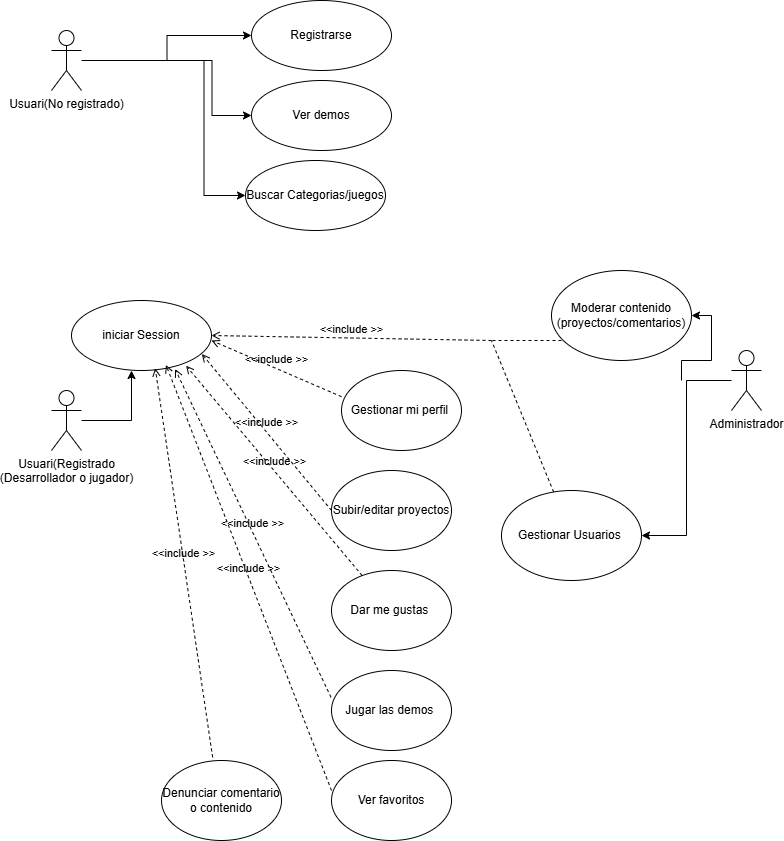

The diagram above was exported from draw.io. Its source (the exported page's mxGraphModel, read from the mxfile embedded in the PNG):
<mxGraphModel dx="1664" dy="924" grid="1" gridSize="10" guides="1" tooltips="1" connect="1" arrows="1" fold="1" page="1" pageScale="1" pageWidth="827" pageHeight="1169" math="0" shadow="0">
  <root>
    <mxCell id="0" />
    <mxCell id="1" parent="0" />
    <mxCell id="0BTyTVjWGnnfGmg7hzmB-2" edge="1" parent="1" style="edgeStyle=orthogonalEdgeStyle;rounded=0;orthogonalLoop=1;jettySize=auto;html=1;" target="0BTyTVjWGnnfGmg7hzmB-3">
      <mxGeometry relative="1" as="geometry">
        <mxPoint x="110" y="160" as="sourcePoint" />
        <mxPoint x="230" y="140" as="targetPoint" />
      </mxGeometry>
    </mxCell>
    <mxCell id="0BTyTVjWGnnfGmg7hzmB-1" parent="1" style="shape=umlActor;html=1;verticalLabelPosition=bottom;verticalAlign=top;align=center;" value="Usuari(No registrado)" vertex="1">
      <mxGeometry height="60" width="30" x="80" y="130" as="geometry" />
    </mxCell>
    <mxCell id="0BTyTVjWGnnfGmg7hzmB-3" parent="1" style="ellipse;whiteSpace=wrap;html=1;" value="Registrarse" vertex="1">
      <mxGeometry height="70" width="140" x="280" y="100" as="geometry" />
    </mxCell>
    <mxCell id="0BTyTVjWGnnfGmg7hzmB-5" parent="1" style="ellipse;whiteSpace=wrap;html=1;" value="Ver demos" vertex="1">
      <mxGeometry height="70" width="140" x="280" y="180" as="geometry" />
    </mxCell>
    <mxCell id="0BTyTVjWGnnfGmg7hzmB-7" edge="1" parent="1" style="edgeStyle=orthogonalEdgeStyle;rounded=0;orthogonalLoop=1;jettySize=auto;html=1;entryX=0;entryY=0.5;entryDx=0;entryDy=0;" target="0BTyTVjWGnnfGmg7hzmB-5">
      <mxGeometry relative="1" as="geometry">
        <mxPoint x="200" y="160" as="sourcePoint" />
        <mxPoint x="410" y="130" as="targetPoint" />
      </mxGeometry>
    </mxCell>
    <mxCell id="0BTyTVjWGnnfGmg7hzmB-9" parent="1" style="ellipse;whiteSpace=wrap;html=1;" value="Buscar Categorias/juegos" vertex="1">
      <mxGeometry height="70" width="140" x="274" y="260" as="geometry" />
    </mxCell>
    <mxCell id="0BTyTVjWGnnfGmg7hzmB-10" edge="1" parent="1" style="edgeStyle=orthogonalEdgeStyle;rounded=0;orthogonalLoop=1;jettySize=auto;html=1;entryX=0;entryY=0.5;entryDx=0;entryDy=0;" target="0BTyTVjWGnnfGmg7hzmB-9">
      <mxGeometry relative="1" as="geometry">
        <mxPoint x="190" y="160" as="sourcePoint" />
        <mxPoint x="310" y="245" as="targetPoint" />
      </mxGeometry>
    </mxCell>
    <mxCell id="0BTyTVjWGnnfGmg7hzmB-13" edge="1" parent="1" source="0BTyTVjWGnnfGmg7hzmB-11" style="edgeStyle=orthogonalEdgeStyle;rounded=0;orthogonalLoop=1;jettySize=auto;html=1;">
      <mxGeometry relative="1" as="geometry">
        <mxPoint x="160" y="470" as="targetPoint" />
      </mxGeometry>
    </mxCell>
    <mxCell id="0BTyTVjWGnnfGmg7hzmB-11" parent="1" style="shape=umlActor;html=1;verticalLabelPosition=bottom;verticalAlign=top;align=center;" value="Usuari(Registrado&lt;div&gt;(Desarrollador o jugador)&lt;/div&gt;" vertex="1">
      <mxGeometry height="60" width="30" x="80" y="490" as="geometry" />
    </mxCell>
    <mxCell id="0BTyTVjWGnnfGmg7hzmB-12" parent="1" style="ellipse;whiteSpace=wrap;html=1;" value="iniciar Session" vertex="1">
      <mxGeometry height="70" width="140" x="100" y="400" as="geometry" />
    </mxCell>
    <mxCell id="0BTyTVjWGnnfGmg7hzmB-16" edge="1" parent="1" style="edgeStyle=none;html=1;endArrow=open;verticalAlign=bottom;dashed=1;labelBackgroundColor=none;rounded=0;entryX=1;entryY=0.5;entryDx=0;entryDy=0;" target="0BTyTVjWGnnfGmg7hzmB-12" value="&amp;lt;&amp;lt;include &amp;gt;&amp;gt;">
      <mxGeometry relative="1" width="160" as="geometry">
        <mxPoint x="520" y="440" as="sourcePoint" />
        <mxPoint x="540" y="435" as="targetPoint" />
      </mxGeometry>
    </mxCell>
    <mxCell id="0BTyTVjWGnnfGmg7hzmB-22" edge="1" parent="1" source="0BTyTVjWGnnfGmg7hzmB-18" style="edgeStyle=orthogonalEdgeStyle;rounded=0;orthogonalLoop=1;jettySize=auto;html=1;entryX=1;entryY=0.5;entryDx=0;entryDy=0;" target="0BTyTVjWGnnfGmg7hzmB-23">
      <mxGeometry relative="1" as="geometry">
        <mxPoint x="690" y="690" as="targetPoint" />
      </mxGeometry>
    </mxCell>
    <mxCell id="0BTyTVjWGnnfGmg7hzmB-18" parent="1" style="shape=umlActor;html=1;verticalLabelPosition=bottom;verticalAlign=top;align=center;" value="Administrador" vertex="1">
      <mxGeometry height="60" width="30" x="760" y="450" as="geometry" />
    </mxCell>
    <mxCell id="0BTyTVjWGnnfGmg7hzmB-20" parent="1" style="ellipse;whiteSpace=wrap;html=1;" value="Moderar contenido&lt;div&gt;(proyectos/comentarios)&lt;/div&gt;" vertex="1">
      <mxGeometry height="90" width="140" x="580" y="370" as="geometry" />
    </mxCell>
    <mxCell id="0BTyTVjWGnnfGmg7hzmB-21" edge="1" parent="1" style="edgeStyle=orthogonalEdgeStyle;rounded=0;orthogonalLoop=1;jettySize=auto;html=1;entryX=1;entryY=0.5;entryDx=0;entryDy=0;" target="0BTyTVjWGnnfGmg7hzmB-20">
      <mxGeometry relative="1" as="geometry">
        <mxPoint x="710" y="480" as="sourcePoint" />
        <mxPoint x="720" y="480" as="targetPoint" />
      </mxGeometry>
    </mxCell>
    <mxCell id="0BTyTVjWGnnfGmg7hzmB-23" parent="1" style="ellipse;whiteSpace=wrap;html=1;" value="Gestionar Usuarios&amp;nbsp;" vertex="1">
      <mxGeometry height="90" width="140" x="530" y="590" as="geometry" />
    </mxCell>
    <mxCell id="0BTyTVjWGnnfGmg7hzmB-24" edge="1" parent="1" source="0BTyTVjWGnnfGmg7hzmB-25" style="edgeStyle=none;html=1;endArrow=open;verticalAlign=bottom;dashed=1;labelBackgroundColor=none;rounded=0;exitX=0;exitY=0.327;exitDx=0;exitDy=0;exitPerimeter=0;" value="&amp;lt;&amp;lt;include &amp;gt;&amp;gt;">
      <mxGeometry relative="1" width="160" as="geometry">
        <mxPoint x="340" y="440" as="sourcePoint" />
        <mxPoint x="240" y="440" as="targetPoint" />
      </mxGeometry>
    </mxCell>
    <mxCell id="0BTyTVjWGnnfGmg7hzmB-25" parent="1" style="ellipse;whiteSpace=wrap;html=1;" value="Gestionar mi perfil&amp;nbsp;" vertex="1">
      <mxGeometry height="80" width="120" x="370" y="470" as="geometry" />
    </mxCell>
    <mxCell id="0BTyTVjWGnnfGmg7hzmB-26" edge="1" parent="1" source="0BTyTVjWGnnfGmg7hzmB-27" style="edgeStyle=none;html=1;endArrow=open;verticalAlign=bottom;dashed=1;labelBackgroundColor=none;rounded=0;exitX=0;exitY=0.5;exitDx=0;exitDy=0;entryX=0.931;entryY=0.764;entryDx=0;entryDy=0;entryPerimeter=0;" target="0BTyTVjWGnnfGmg7hzmB-12" value="&amp;lt;&amp;lt;include &amp;gt;&amp;gt;">
      <mxGeometry relative="1" width="160" as="geometry">
        <mxPoint x="280" y="450" as="sourcePoint" />
        <mxPoint x="230" y="460" as="targetPoint" />
      </mxGeometry>
    </mxCell>
    <mxCell id="0BTyTVjWGnnfGmg7hzmB-27" parent="1" style="ellipse;whiteSpace=wrap;html=1;" value="Subir/editar proyectos" vertex="1">
      <mxGeometry height="80" width="120" x="360" y="570" as="geometry" />
    </mxCell>
    <mxCell id="0BTyTVjWGnnfGmg7hzmB-28" parent="1" style="ellipse;whiteSpace=wrap;html=1;" value="Dar me gustas&amp;nbsp;" vertex="1">
      <mxGeometry height="80" width="120" x="360" y="670" as="geometry" />
    </mxCell>
    <mxCell id="0BTyTVjWGnnfGmg7hzmB-29" parent="1" style="ellipse;whiteSpace=wrap;html=1;" value="Jugar las demos&amp;nbsp;" vertex="1">
      <mxGeometry height="80" width="120" x="360" y="770" as="geometry" />
    </mxCell>
    <mxCell id="0BTyTVjWGnnfGmg7hzmB-30" parent="1" style="ellipse;whiteSpace=wrap;html=1;" value="Ver favoritos" vertex="1">
      <mxGeometry height="80" width="120" x="360" y="860" as="geometry" />
    </mxCell>
    <mxCell id="0BTyTVjWGnnfGmg7hzmB-31" edge="1" parent="1" source="0BTyTVjWGnnfGmg7hzmB-28" style="edgeStyle=none;html=1;endArrow=open;verticalAlign=bottom;dashed=1;labelBackgroundColor=none;rounded=0;entryX=0.818;entryY=0.931;entryDx=0;entryDy=0;entryPerimeter=0;" target="0BTyTVjWGnnfGmg7hzmB-12" value="&amp;lt;&amp;lt;include &amp;gt;&amp;gt;">
      <mxGeometry relative="1" width="160" as="geometry">
        <mxPoint x="270" y="500" as="sourcePoint" />
        <mxPoint x="350" y="690" as="targetPoint" />
      </mxGeometry>
    </mxCell>
    <mxCell id="0BTyTVjWGnnfGmg7hzmB-32" edge="1" parent="1" source="0BTyTVjWGnnfGmg7hzmB-29" style="edgeStyle=none;html=1;endArrow=open;verticalAlign=bottom;dashed=1;labelBackgroundColor=none;rounded=0;exitX=-0.004;exitY=0.335;exitDx=0;exitDy=0;exitPerimeter=0;entryX=0.74;entryY=0.979;entryDx=0;entryDy=0;entryPerimeter=0;" target="0BTyTVjWGnnfGmg7hzmB-12" value="&amp;lt;&amp;lt;include &amp;gt;&amp;gt;">
      <mxGeometry relative="1" width="160" as="geometry">
        <mxPoint x="230" y="500" as="sourcePoint" />
        <mxPoint x="240" y="520" as="targetPoint" />
      </mxGeometry>
    </mxCell>
    <mxCell id="0BTyTVjWGnnfGmg7hzmB-33" edge="1" parent="1" source="0BTyTVjWGnnfGmg7hzmB-30" style="edgeStyle=none;html=1;endArrow=open;verticalAlign=bottom;dashed=1;labelBackgroundColor=none;rounded=0;entryX=0.675;entryY=0.919;entryDx=0;entryDy=0;entryPerimeter=0;exitX=0;exitY=0.375;exitDx=0;exitDy=0;exitPerimeter=0;" target="0BTyTVjWGnnfGmg7hzmB-12" value="&amp;lt;&amp;lt;include &amp;gt;&amp;gt;">
      <mxGeometry relative="1" width="160" as="geometry">
        <mxPoint x="270" y="710" as="sourcePoint" />
        <mxPoint x="340" y="860" as="targetPoint" />
      </mxGeometry>
    </mxCell>
    <mxCell id="0BTyTVjWGnnfGmg7hzmB-34" parent="1" style="ellipse;whiteSpace=wrap;html=1;" value="Denunciar comentario o contenido" vertex="1">
      <mxGeometry height="80" width="120" x="190" y="860" as="geometry" />
    </mxCell>
    <mxCell id="0BTyTVjWGnnfGmg7hzmB-35" edge="1" parent="1" source="0BTyTVjWGnnfGmg7hzmB-34" style="edgeStyle=none;html=1;endArrow=open;verticalAlign=bottom;dashed=1;labelBackgroundColor=none;rounded=0;exitX=0.426;exitY=-0.04;exitDx=0;exitDy=0;exitPerimeter=0;entryX=0.598;entryY=0.967;entryDx=0;entryDy=0;entryPerimeter=0;" target="0BTyTVjWGnnfGmg7hzmB-12" value="&amp;lt;&amp;lt;include &amp;gt;&amp;gt;">
      <mxGeometry relative="1" width="160" as="geometry">
        <mxPoint x="240" y="610" as="sourcePoint" />
        <mxPoint x="270" y="820" as="targetPoint" />
      </mxGeometry>
    </mxCell>
    <mxCell id="0BTyTVjWGnnfGmg7hzmB-37" edge="1" parent="1" style="endArrow=none;dashed=1;html=1;rounded=0;" value="">
      <mxGeometry height="50" relative="1" width="50" as="geometry">
        <mxPoint x="590" y="440" as="sourcePoint" />
        <mxPoint x="520" y="440" as="targetPoint" />
      </mxGeometry>
    </mxCell>
    <mxCell id="0BTyTVjWGnnfGmg7hzmB-38" edge="1" parent="1" source="0BTyTVjWGnnfGmg7hzmB-23" style="endArrow=none;dashed=1;html=1;rounded=0;" value="">
      <mxGeometry height="50" relative="1" width="50" as="geometry">
        <mxPoint x="640" y="450" as="sourcePoint" />
        <mxPoint x="520" y="440" as="targetPoint" />
      </mxGeometry>
    </mxCell>
  </root>
</mxGraphModel>